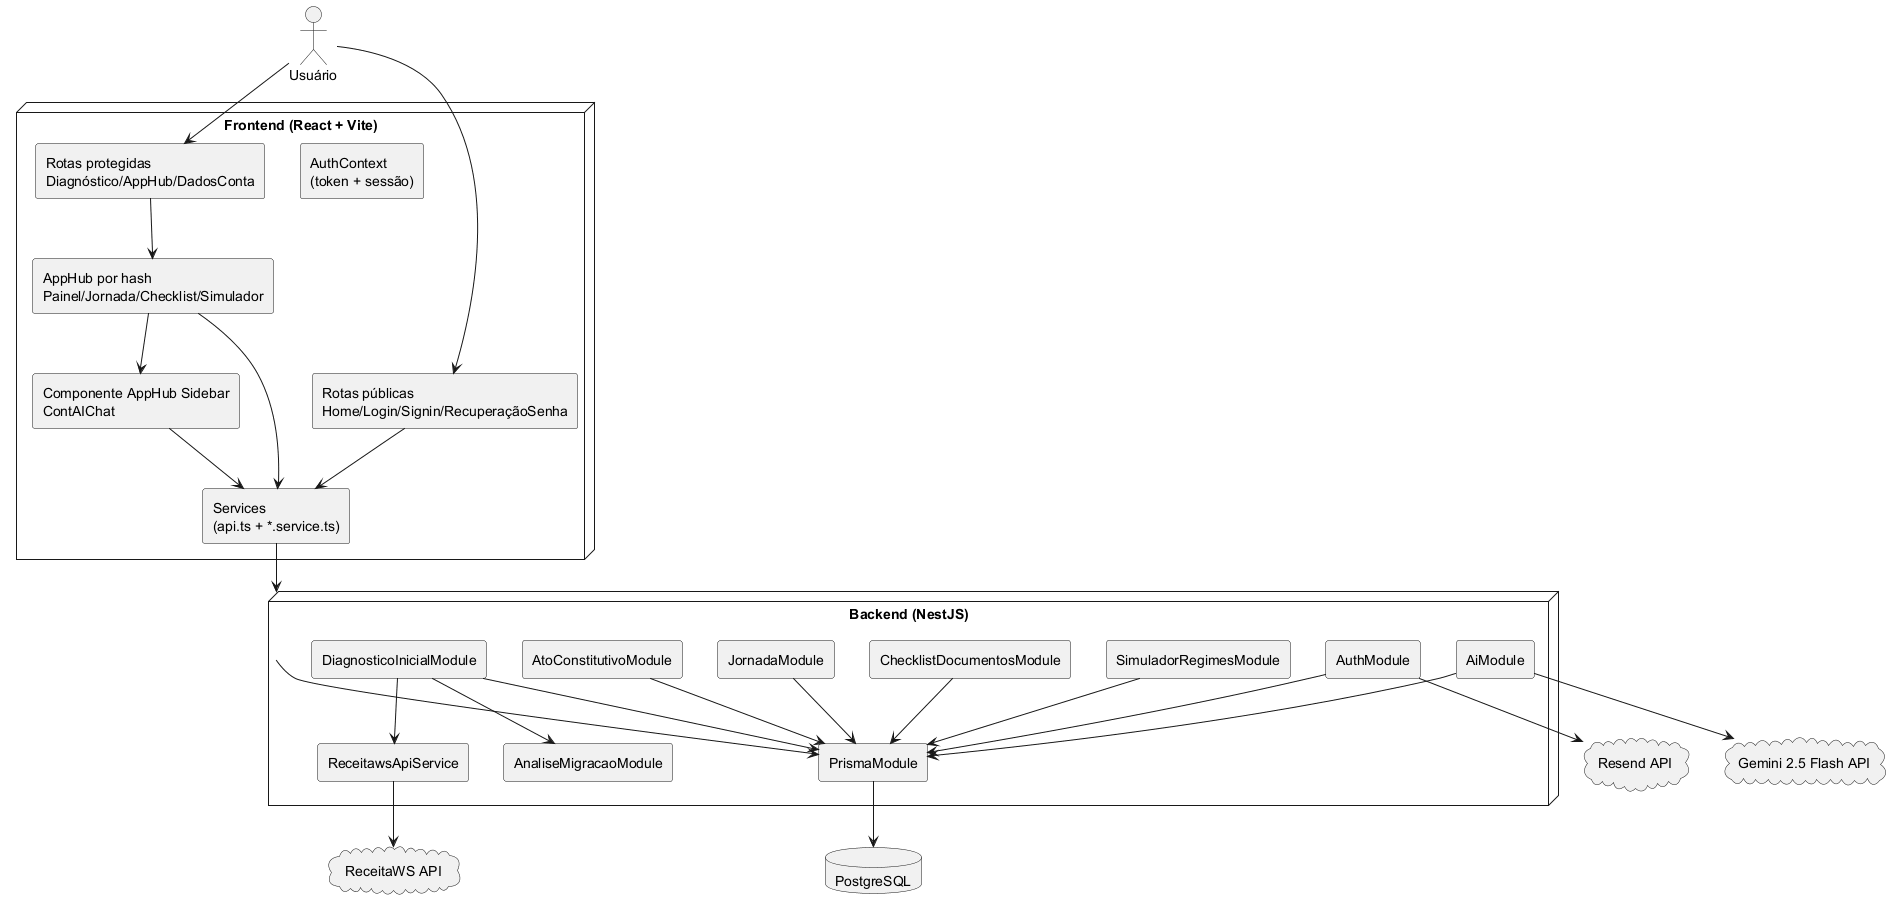

The diagram above was rendered by PlantUML. Its source (embedded in the PNG):
@startuml
skinparam componentStyle rectangle
skinparam shadowing false

actor "Usuário" as USER

node "Frontend (React + Vite)" as FE {
  component "AuthContext\n(token + sessão)" as FE_AUTH
  component "Rotas públicas\nHome/Login/Signin/RecuperaçãoSenha" as FE_PUBLIC
  component "Rotas protegidas\nDiagnóstico/AppHub/DadosConta" as FE_PRIVATE
  component "AppHub por hash\nPainel/Jornada/Checklist/Simulador" as FE_HUB
  component "Componente AppHub Sidebar\nContAIChat" as FE_CHAT
  component "Services\n(api.ts + *.service.ts)" as FE_SERVICES
}

node "Backend (NestJS)" as BE {
  component "AuthModule" as AUTH
  component "DiagnosticoInicialModule" as DIAG
  component "AnaliseMigracaoModule" as ANALISE
  component "SimuladorRegimesModule" as SIM
  component "ChecklistDocumentosModule" as CHECK
  component "JornadaModule" as JORNADA
  component "AtoConstitutivoModule" as ATOCONST
  component "AiModule" as AI
  component "ReceitawsApiService" as RECEITA_SVC
  component "PrismaModule" as PRISMA
}

database "PostgreSQL" as DB
cloud "ReceitaWS API" as RECEITA_API
cloud "Resend API" as RESEND_API
cloud "Gemini 2.5 Flash API" as GEMINI_API

USER --> FE_PUBLIC
USER --> FE_PRIVATE

FE_PUBLIC --> FE_SERVICES
FE_PRIVATE --> FE_HUB
FE_HUB --> FE_SERVICES
FE_HUB --> FE_CHAT
FE_CHAT --> FE_SERVICES
FE_SERVICES --> BE

BE --> PRISMA
PRISMA --> DB

DIAG --> ANALISE
DIAG --> RECEITA_SVC
RECEITA_SVC --> RECEITA_API
AI --> GEMINI_API
AUTH --> RESEND_API

AUTH --> PRISMA
DIAG --> PRISMA
SIM --> PRISMA
CHECK --> PRISMA
JORNADA --> PRISMA
ATOCONST --> PRISMA
AI --> PRISMA
@enduml